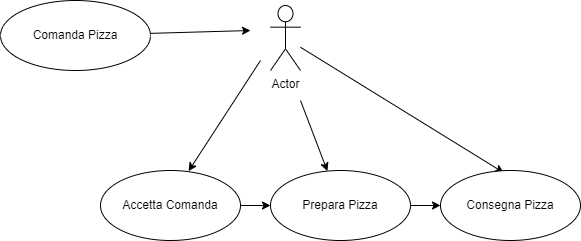

The diagram above was exported from draw.io. Its source (the exported page's mxGraphModel, read from the mxfile embedded in the PNG):
<mxGraphModel dx="1290" dy="541" grid="1" gridSize="10" guides="1" tooltips="1" connect="1" arrows="1" fold="1" page="1" pageScale="1" pageWidth="827" pageHeight="1169" math="0" shadow="0">
  <root>
    <mxCell id="WIyWlLk6GJQsqaUBKTNV-0" />
    <mxCell id="WIyWlLk6GJQsqaUBKTNV-1" parent="WIyWlLk6GJQsqaUBKTNV-0" />
    <mxCell id="IW8Zd9bQM753x1JqCli2-10" style="edgeStyle=none;rounded=0;orthogonalLoop=1;jettySize=auto;html=1;entryX=0.629;entryY=0.009;entryDx=0;entryDy=0;entryPerimeter=0;" edge="1" parent="WIyWlLk6GJQsqaUBKTNV-1" target="IW8Zd9bQM753x1JqCli2-6">
      <mxGeometry relative="1" as="geometry">
        <mxPoint x="330" y="140" as="sourcePoint" />
      </mxGeometry>
    </mxCell>
    <mxCell id="IW8Zd9bQM753x1JqCli2-11" value="" style="edgeStyle=none;rounded=0;orthogonalLoop=1;jettySize=auto;html=1;" edge="1" parent="WIyWlLk6GJQsqaUBKTNV-1" target="IW8Zd9bQM753x1JqCli2-8">
      <mxGeometry relative="1" as="geometry">
        <mxPoint x="370" y="180" as="sourcePoint" />
      </mxGeometry>
    </mxCell>
    <mxCell id="IW8Zd9bQM753x1JqCli2-12" style="edgeStyle=none;rounded=0;orthogonalLoop=1;jettySize=auto;html=1;entryX=0.451;entryY=0.031;entryDx=0;entryDy=0;entryPerimeter=0;" edge="1" parent="WIyWlLk6GJQsqaUBKTNV-1" source="IW8Zd9bQM753x1JqCli2-0" target="IW8Zd9bQM753x1JqCli2-9">
      <mxGeometry relative="1" as="geometry">
        <mxPoint x="400" y="117.5" as="targetPoint" />
      </mxGeometry>
    </mxCell>
    <mxCell id="IW8Zd9bQM753x1JqCli2-0" value="Actor" style="shape=umlActor;verticalLabelPosition=bottom;verticalAlign=top;html=1;outlineConnect=0;" vertex="1" parent="WIyWlLk6GJQsqaUBKTNV-1">
      <mxGeometry x="340" y="85" width="30" height="65" as="geometry" />
    </mxCell>
    <mxCell id="IW8Zd9bQM753x1JqCli2-5" style="rounded=0;orthogonalLoop=1;jettySize=auto;html=1;" edge="1" parent="WIyWlLk6GJQsqaUBKTNV-1" source="IW8Zd9bQM753x1JqCli2-2">
      <mxGeometry relative="1" as="geometry">
        <mxPoint x="320" y="110" as="targetPoint" />
      </mxGeometry>
    </mxCell>
    <mxCell id="IW8Zd9bQM753x1JqCli2-2" value="Comanda Pizza" style="ellipse;whiteSpace=wrap;html=1;" vertex="1" parent="WIyWlLk6GJQsqaUBKTNV-1">
      <mxGeometry x="70" y="80" width="150" height="70" as="geometry" />
    </mxCell>
    <mxCell id="IW8Zd9bQM753x1JqCli2-20" value="" style="edgeStyle=none;rounded=0;orthogonalLoop=1;jettySize=auto;html=1;" edge="1" parent="WIyWlLk6GJQsqaUBKTNV-1" source="IW8Zd9bQM753x1JqCli2-6" target="IW8Zd9bQM753x1JqCli2-8">
      <mxGeometry relative="1" as="geometry" />
    </mxCell>
    <mxCell id="IW8Zd9bQM753x1JqCli2-6" value="Accetta Comanda" style="ellipse;whiteSpace=wrap;html=1;" vertex="1" parent="WIyWlLk6GJQsqaUBKTNV-1">
      <mxGeometry x="170" y="250" width="140" height="70" as="geometry" />
    </mxCell>
    <mxCell id="IW8Zd9bQM753x1JqCli2-21" value="" style="edgeStyle=none;rounded=0;orthogonalLoop=1;jettySize=auto;html=1;" edge="1" parent="WIyWlLk6GJQsqaUBKTNV-1" source="IW8Zd9bQM753x1JqCli2-8" target="IW8Zd9bQM753x1JqCli2-9">
      <mxGeometry relative="1" as="geometry" />
    </mxCell>
    <mxCell id="IW8Zd9bQM753x1JqCli2-8" value="Prepara Pizza" style="ellipse;whiteSpace=wrap;html=1;" vertex="1" parent="WIyWlLk6GJQsqaUBKTNV-1">
      <mxGeometry x="340" y="250" width="140" height="70" as="geometry" />
    </mxCell>
    <mxCell id="IW8Zd9bQM753x1JqCli2-9" value="Consegna Pizza" style="ellipse;whiteSpace=wrap;html=1;" vertex="1" parent="WIyWlLk6GJQsqaUBKTNV-1">
      <mxGeometry x="510" y="250" width="140" height="70" as="geometry" />
    </mxCell>
  </root>
</mxGraphModel>